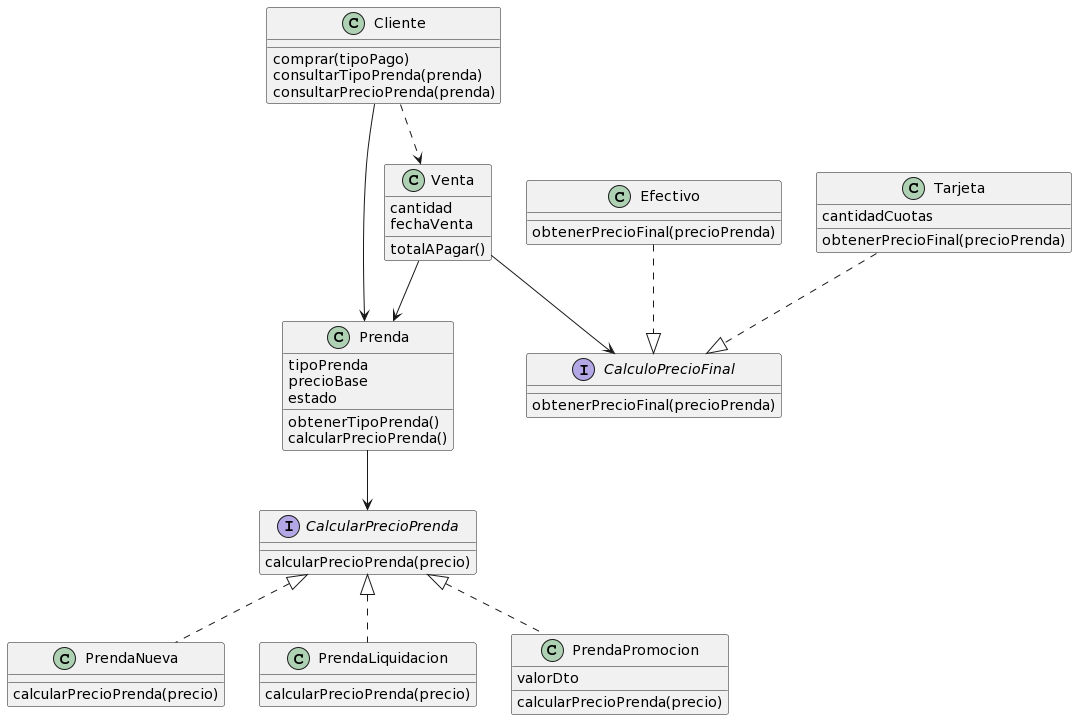

The diagram above was rendered by PlantUML. Its source (embedded in the PNG):
@startuml
class Prenda {
tipoPrenda
precioBase
estado

obtenerTipoPrenda()
calcularPrecioPrenda()
}

interface CalcularPrecioPrenda{
calcularPrecioPrenda(precio)
}

class PrendaNueva{
calcularPrecioPrenda(precio)
}

class PrendaLiquidacion{
calcularPrecioPrenda(precio)
}

class PrendaPromocion{
valorDto

calcularPrecioPrenda(precio)
}

Prenda --> CalcularPrecioPrenda
CalcularPrecioPrenda <|.. PrendaNueva
CalcularPrecioPrenda <|.. PrendaLiquidacion
CalcularPrecioPrenda <|.. PrendaPromocion

class Cliente{

comprar(tipoPago)
consultarTipoPrenda(prenda)
consultarPrecioPrenda(prenda)
}

Cliente --> Prenda

class Venta{
cantidad
fechaVenta

totalAPagar()
}

interface CalculoPrecioFinal{

obtenerPrecioFinal(precioPrenda)
}

class Efectivo{
obtenerPrecioFinal(precioPrenda)
}

class Tarjeta{
cantidadCuotas

obtenerPrecioFinal(precioPrenda)
}

Tarjeta ..|> CalculoPrecioFinal
Efectivo ..|> CalculoPrecioFinal

Venta --> CalculoPrecioFinal

Venta --> Prenda
Cliente ..> Venta
@enduml